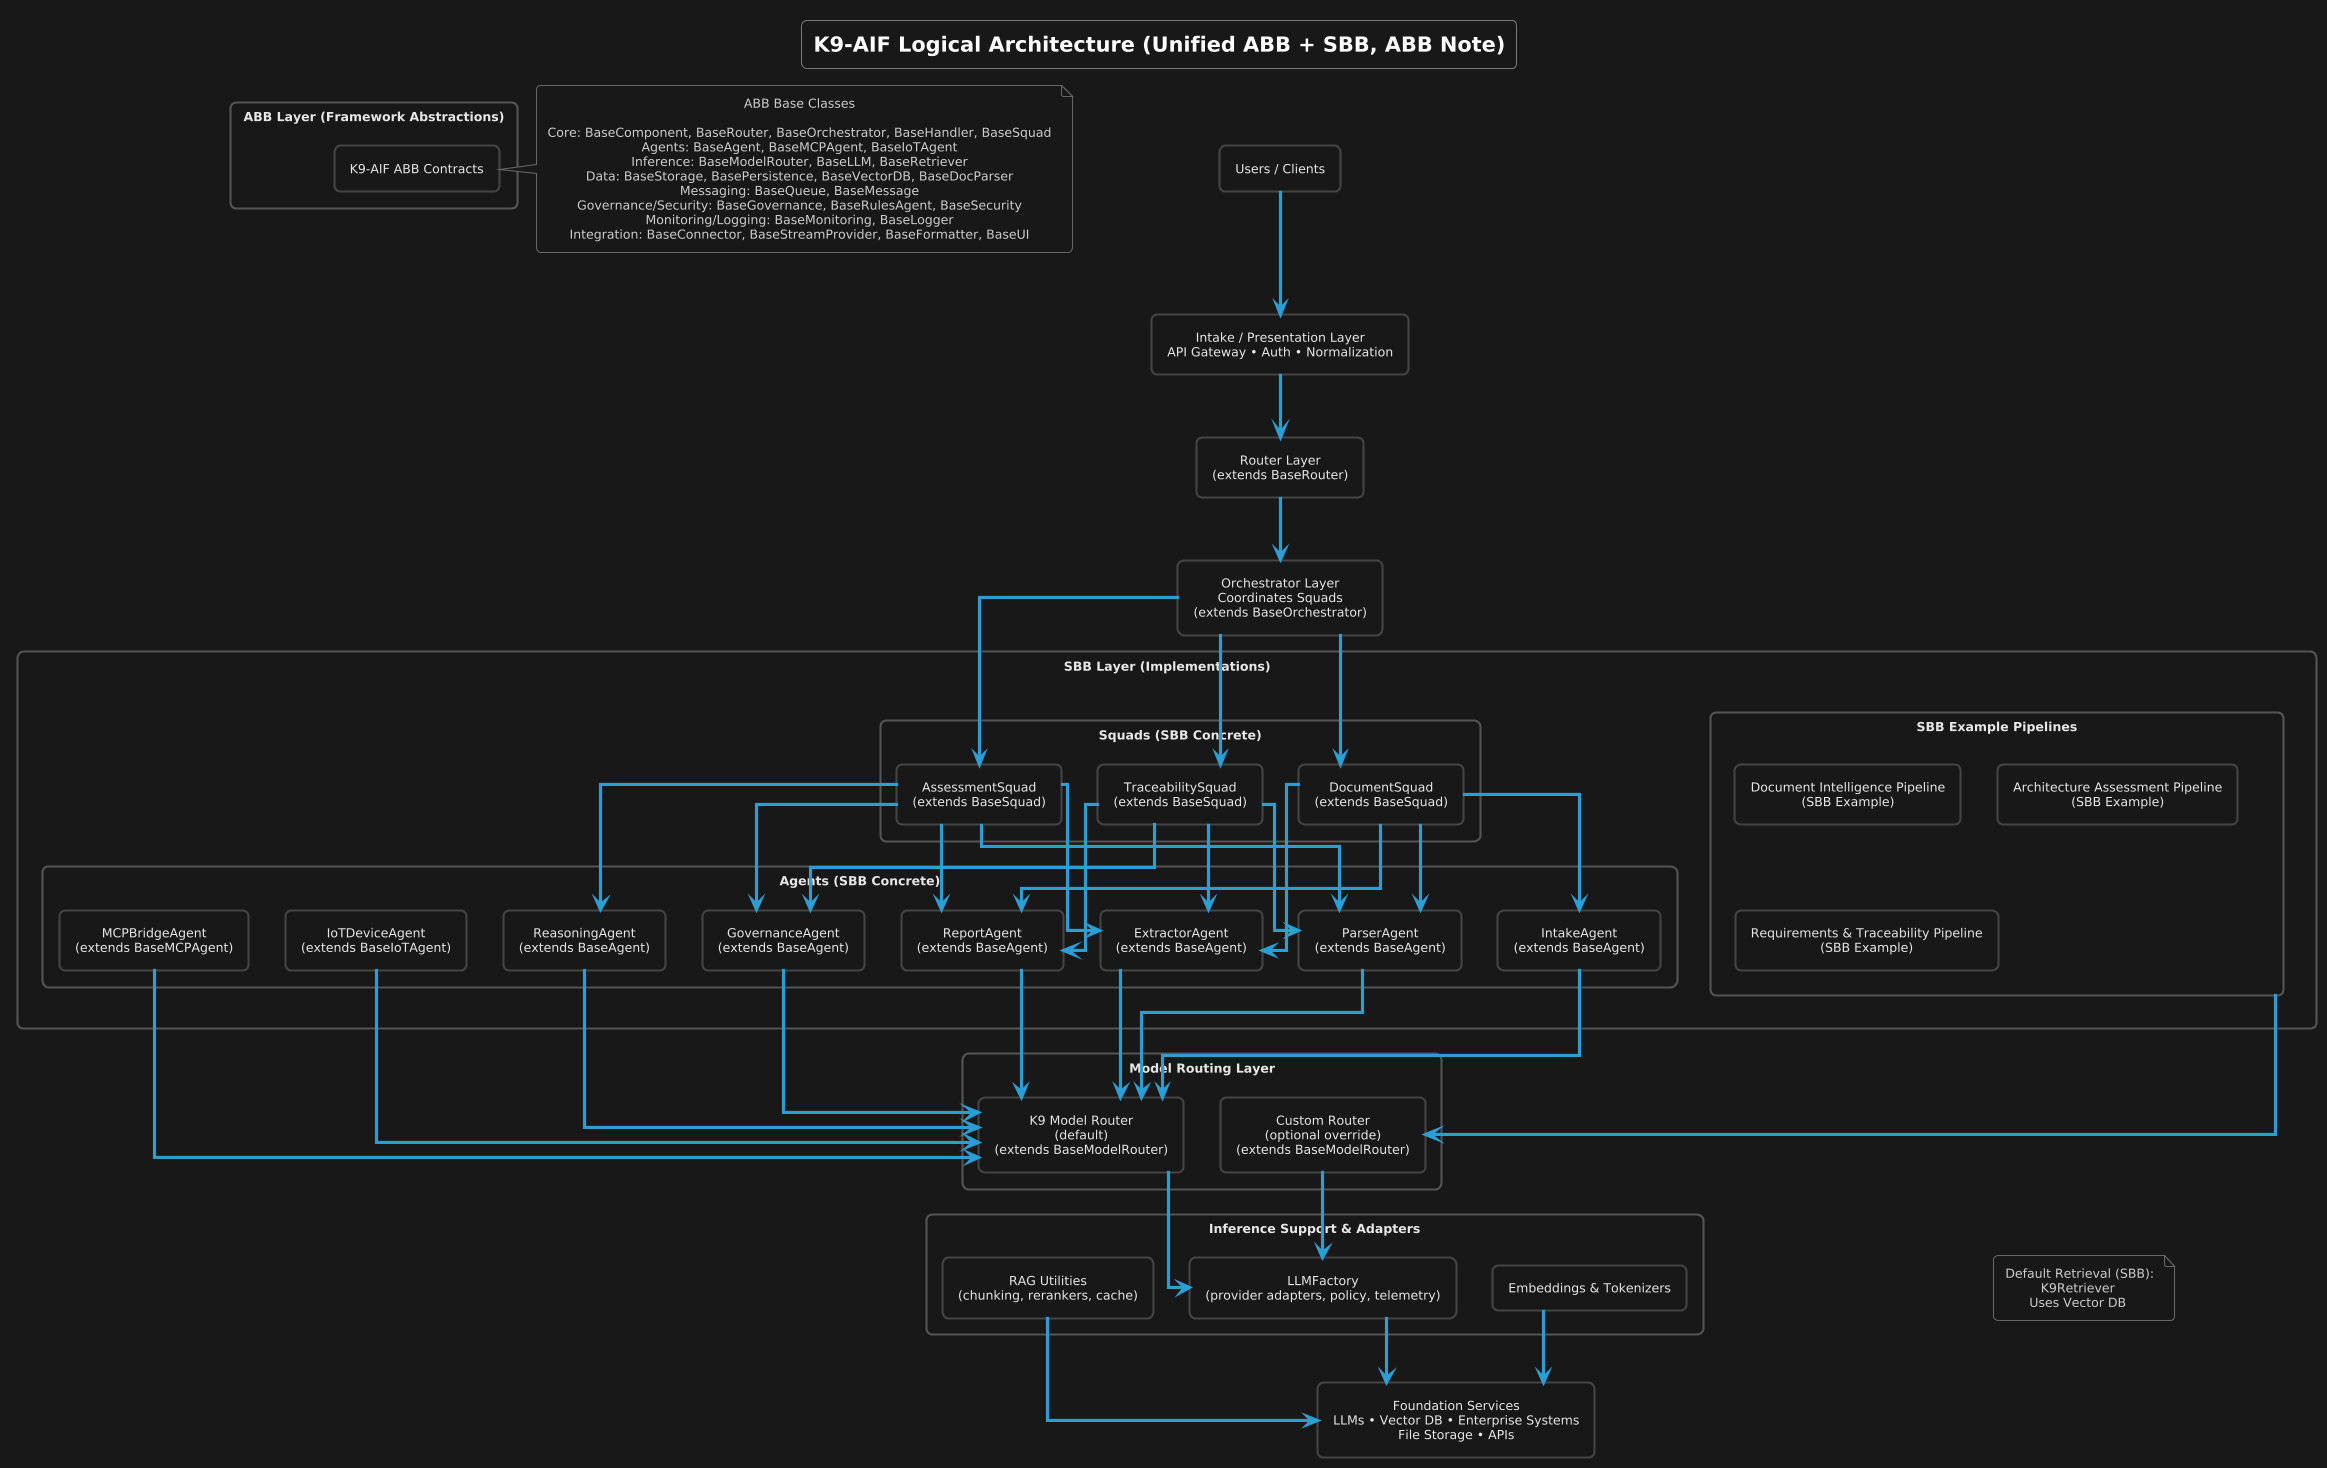

The diagram above was rendered by PlantUML. Its source (embedded in the PNG):
@startuml
' --- Dark Theme for K9‑AIF ---

!theme cyborg

' Override to match your website’s dark gray aesthetic
skinparam backgroundColor #191818
skinparam defaultTextAlignment center
skinparam shadowing false
skinparam linetype ortho

' Node styling
skinparam rectangle {
  BackgroundColor #191818
  BorderColor #444444
  FontColor #E6E6E6
  RoundCorner 12
}

skinparam package {
  BackgroundColor #191818
  BorderColor #555555
  FontColor #E6E6E6
}

skinparam note {
  BackgroundColor #191818
  BorderColor #666666
  FontColor #CCCCCC
}

skinparam title {
  FontColor #FFFFFF
}
skinparam rectangleStyle rounded
skinparam shadowing false
skinparam defaultTextAlignment center
skinparam packageStyle rectangle
skinparam linetype ortho

title K9‑AIF Logical Architecture (Unified ABB + SBB, ABB Note)

rectangle "Users / Clients" as Users
rectangle "Intake / Presentation Layer\nAPI Gateway • Auth • Normalization" as Intake
rectangle "Router Layer\n(extends BaseRouter)" as Router
rectangle "Orchestrator Layer\nCoordinates Squads\n(extends BaseOrchestrator)" as Orchestrator

package "ABB Layer (Framework Abstractions)" as ABB { 
  rectangle "K9‑AIF ABB Contracts" as ABBContracts
}
note right of ABBContracts
  ABB Base Classes

  Core: BaseComponent, BaseRouter, BaseOrchestrator, BaseHandler, BaseSquad
  Agents: BaseAgent, BaseMCPAgent, BaseIoTAgent
  Inference: BaseModelRouter, BaseLLM, BaseRetriever
  Data: BaseStorage, BasePersistence, BaseVectorDB, BaseDocParser
  Messaging: BaseQueue, BaseMessage
  Governance/Security: BaseGovernance, BaseRulesAgent, BaseSecurity
  Monitoring/Logging: BaseMonitoring, BaseLogger
  Integration: BaseConnector, BaseStreamProvider, BaseFormatter, BaseUI
end note

package "SBB Layer (Implementations)" as SBB {
  package "Squads (SBB Concrete)" as SBB_Squads {
    rectangle "DocumentSquad\n(extends BaseSquad)" as Squad1
    rectangle "AssessmentSquad\n(extends BaseSquad)" as Squad2
    rectangle "TraceabilitySquad\n(extends BaseSquad)" as Squad3
  }
  package "Agents (SBB Concrete)" as SBB_Agents {
    rectangle "IntakeAgent\n(extends BaseAgent)" as A1
    rectangle "ParserAgent\n(extends BaseAgent)" as A2
    rectangle "ExtractorAgent\n(extends BaseAgent)" as A3
    rectangle "ReasoningAgent\n(extends BaseAgent)" as A4
    rectangle "GovernanceAgent\n(extends BaseAgent)" as A6
    rectangle "ReportAgent\n(extends BaseAgent)" as A7
    rectangle "MCPBridgeAgent\n(extends BaseMCPAgent)" as A_MCP
    rectangle "IoTDeviceAgent\n(extends BaseIoTAgent)" as A_IoT
  }
  package "SBB Example Pipelines" as Pipelines {
    rectangle "Document Intelligence Pipeline\n(SBB Example)" as SBB1
    rectangle "Architecture Assessment Pipeline\n(SBB Example)" as SBB2
    rectangle "Requirements & Traceability Pipeline\n(SBB Example)" as SBB3
  }
}

package "Model Routing Layer" as MR {
    rectangle "K9 Model Router\n(default)\n(extends BaseModelRouter)" as DefaultRouter
    rectangle "Custom Router\n(optional override)\n(extends BaseModelRouter)" as CustomRouter
}

package "Inference Support & Adapters" as Support {
  rectangle "LLMFactory\n(provider adapters, policy, telemetry)" as LLMFactory
  rectangle "Embeddings & Tokenizers" as EmbeddingsTokenizers
  rectangle "RAG Utilities\n(chunking, rerankers, cache)" as RAGUtilities
}
rectangle "Foundation Services\nLLMs • Vector DB • Enterprise Systems\nFile Storage • APIs" as Foundation

Users --> Intake
Intake --> Router
Router --> Orchestrator

Orchestrator --> Squad1
Orchestrator --> Squad2
Orchestrator --> Squad3

Squad1 --> A1
Squad1 --> A2
Squad1 --> A3
Squad1 --> A7

Squad2 --> A2
Squad2 --> A3
Squad2 --> A4
Squad2 --> A6
Squad2 --> A7

Squad3 --> A2
Squad3 --> A3
Squad3 --> A6
Squad3 --> A7



A1 --> DefaultRouter
A2 --> DefaultRouter
A3 --> DefaultRouter
A4 --> DefaultRouter
A6 --> DefaultRouter
A7 --> DefaultRouter
A_MCP --> DefaultRouter
A_IoT --> DefaultRouter

Pipelines --> CustomRouter

DefaultRouter --> LLMFactory
CustomRouter --> LLMFactory
LLMFactory --> Foundation
EmbeddingsTokenizers --> Foundation
RAGUtilities --> Foundation

note as RetrievalNote
  Default Retrieval (SBB):
  K9Retriever 
  Uses Vector DB 
end note

' Force bottom-left positioning
RetrievalNote -[hidden]-> Foundation
Orchestrator -[hidden]-> RetrievalNote
@enduml